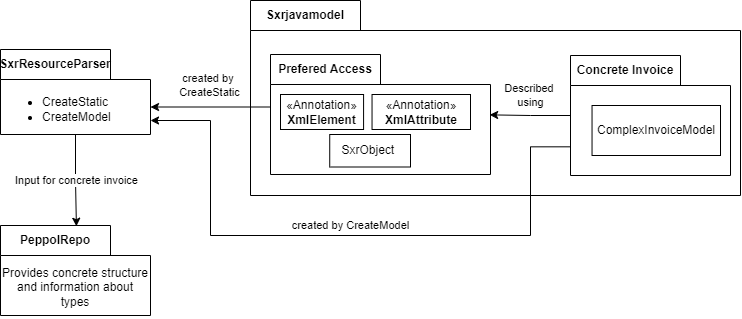

The diagram above was exported from draw.io. Its source (the exported page's mxGraphModel, read from the mxfile embedded in the PNG):
<mxGraphModel dx="1180" dy="682" grid="1" gridSize="10" guides="1" tooltips="1" connect="1" arrows="1" fold="1" page="1" pageScale="1" pageWidth="827" pageHeight="1169" background="#ffffff" math="0" shadow="0">
  <root>
    <mxCell id="WIyWlLk6GJQsqaUBKTNV-0" />
    <mxCell id="WIyWlLk6GJQsqaUBKTNV-1" parent="WIyWlLk6GJQsqaUBKTNV-0" />
    <mxCell id="WSjdI944-88F2m8rCAUg-0" value="SxrResourceParser" style="shape=folder;fontStyle=1;tabWidth=110;tabHeight=30;tabPosition=left;html=1;boundedLbl=1;labelInHeader=1;container=1;collapsible=0;whiteSpace=wrap;" vertex="1" parent="WIyWlLk6GJQsqaUBKTNV-1">
      <mxGeometry x="10" y="394" width="150" height="85" as="geometry" />
    </mxCell>
    <mxCell id="WSjdI944-88F2m8rCAUg-1" value="&lt;ul&gt;&lt;li&gt;CreateStatic&lt;/li&gt;&lt;li&gt;CreateModel&lt;/li&gt;&lt;/ul&gt;" style="html=1;strokeColor=none;resizeWidth=1;resizeHeight=1;fillColor=none;part=1;connectable=0;allowArrows=0;deletable=0;whiteSpace=wrap;align=left;" vertex="1" parent="WSjdI944-88F2m8rCAUg-0">
      <mxGeometry width="150" height="59.49999999999999" relative="1" as="geometry">
        <mxPoint y="30" as="offset" />
      </mxGeometry>
    </mxCell>
    <mxCell id="WSjdI944-88F2m8rCAUg-29" value="Sxrjavamodel" style="shape=folder;fontStyle=1;tabWidth=110;tabHeight=30;tabPosition=left;html=1;boundedLbl=1;labelInHeader=1;container=1;collapsible=0;whiteSpace=wrap;" vertex="1" parent="WIyWlLk6GJQsqaUBKTNV-1">
      <mxGeometry x="260" y="345" width="490" height="195" as="geometry" />
    </mxCell>
    <mxCell id="WSjdI944-88F2m8rCAUg-30" value="" style="html=1;strokeColor=none;resizeWidth=1;resizeHeight=1;fillColor=none;part=1;connectable=0;allowArrows=0;deletable=0;whiteSpace=wrap;" vertex="1" parent="WSjdI944-88F2m8rCAUg-29">
      <mxGeometry width="490" height="136.5" relative="1" as="geometry">
        <mxPoint y="30" as="offset" />
      </mxGeometry>
    </mxCell>
    <mxCell id="WSjdI944-88F2m8rCAUg-32" value="Prefered Access" style="shape=folder;fontStyle=1;tabWidth=110;tabHeight=30;tabPosition=left;html=1;boundedLbl=1;labelInHeader=1;container=1;collapsible=0;whiteSpace=wrap;" vertex="1" parent="WSjdI944-88F2m8rCAUg-29">
      <mxGeometry x="20" y="54" width="220" height="120" as="geometry" />
    </mxCell>
    <mxCell id="WSjdI944-88F2m8rCAUg-33" value="" style="html=1;strokeColor=none;resizeWidth=1;resizeHeight=1;fillColor=none;part=1;connectable=0;allowArrows=0;deletable=0;whiteSpace=wrap;" vertex="1" parent="WSjdI944-88F2m8rCAUg-32">
      <mxGeometry width="210.83333333333334" height="84" relative="1" as="geometry">
        <mxPoint y="30" as="offset" />
      </mxGeometry>
    </mxCell>
    <mxCell id="WSjdI944-88F2m8rCAUg-35" value="«Annotation»&lt;br&gt;&lt;b&gt;XmlElement&lt;/b&gt;" style="html=1;whiteSpace=wrap;" vertex="1" parent="WSjdI944-88F2m8rCAUg-32">
      <mxGeometry x="10.000000000000002" y="40" width="83.08" height="35" as="geometry" />
    </mxCell>
    <mxCell id="WSjdI944-88F2m8rCAUg-36" value="«Annotation»&lt;br&gt;&lt;b&gt;XmlAttribute&lt;/b&gt;" style="html=1;whiteSpace=wrap;" vertex="1" parent="WSjdI944-88F2m8rCAUg-32">
      <mxGeometry x="101.54" y="40" width="98.46" height="35" as="geometry" />
    </mxCell>
    <mxCell id="WSjdI944-88F2m8rCAUg-37" value="SxrObject&amp;nbsp;" style="html=1;whiteSpace=wrap;" vertex="1" parent="WSjdI944-88F2m8rCAUg-32">
      <mxGeometry x="59.23" y="80" width="80.77" height="32.5" as="geometry" />
    </mxCell>
    <mxCell id="WSjdI944-88F2m8rCAUg-38" value="Concrete Invoice" style="shape=folder;fontStyle=1;tabWidth=110;tabHeight=30;tabPosition=left;html=1;boundedLbl=1;labelInHeader=1;container=1;collapsible=0;whiteSpace=wrap;" vertex="1" parent="WSjdI944-88F2m8rCAUg-29">
      <mxGeometry x="320" y="55" width="160" height="120" as="geometry" />
    </mxCell>
    <mxCell id="WSjdI944-88F2m8rCAUg-39" value="" style="html=1;strokeColor=none;resizeWidth=1;resizeHeight=1;fillColor=none;part=1;connectable=0;allowArrows=0;deletable=0;whiteSpace=wrap;" vertex="1" parent="WSjdI944-88F2m8rCAUg-38">
      <mxGeometry width="153.33333333333334" height="84" relative="1" as="geometry">
        <mxPoint y="30" as="offset" />
      </mxGeometry>
    </mxCell>
    <mxCell id="WSjdI944-88F2m8rCAUg-43" value="ComplexInvoiceModel" style="html=1;whiteSpace=wrap;" vertex="1" parent="WSjdI944-88F2m8rCAUg-38">
      <mxGeometry x="21.54" y="50" width="128.46" height="50" as="geometry" />
    </mxCell>
    <mxCell id="WSjdI944-88F2m8rCAUg-49" value="Described&amp;nbsp;&lt;div&gt;using&lt;/div&gt;" style="edgeStyle=orthogonalEdgeStyle;rounded=0;orthogonalLoop=1;jettySize=auto;html=1;entryX=0.996;entryY=0.503;entryDx=0;entryDy=0;entryPerimeter=0;" edge="1" parent="WSjdI944-88F2m8rCAUg-29" source="WSjdI944-88F2m8rCAUg-38" target="WSjdI944-88F2m8rCAUg-32">
      <mxGeometry x="-0.0026" y="-19" relative="1" as="geometry">
        <mxPoint as="offset" />
      </mxGeometry>
    </mxCell>
    <mxCell id="WSjdI944-88F2m8rCAUg-44" value="PeppolRepo" style="shape=folder;fontStyle=1;tabWidth=110;tabHeight=30;tabPosition=left;html=1;boundedLbl=1;labelInHeader=1;container=1;collapsible=0;whiteSpace=wrap;" vertex="1" parent="WIyWlLk6GJQsqaUBKTNV-1">
      <mxGeometry x="10" y="570" width="150" height="90" as="geometry" />
    </mxCell>
    <mxCell id="WSjdI944-88F2m8rCAUg-45" value="Provides concrete structure and information about types" style="html=1;strokeColor=none;resizeWidth=1;resizeHeight=1;fillColor=none;part=1;connectable=0;allowArrows=0;deletable=0;whiteSpace=wrap;" vertex="1" parent="WSjdI944-88F2m8rCAUg-44">
      <mxGeometry width="150" height="62.999999999999986" relative="1" as="geometry">
        <mxPoint y="30" as="offset" />
      </mxGeometry>
    </mxCell>
    <mxCell id="WSjdI944-88F2m8rCAUg-48" value="Input for concrete invoice" style="edgeStyle=orthogonalEdgeStyle;rounded=0;orthogonalLoop=1;jettySize=auto;html=1;entryX=0.506;entryY=0.008;entryDx=0;entryDy=0;entryPerimeter=0;" edge="1" parent="WIyWlLk6GJQsqaUBKTNV-1" source="WSjdI944-88F2m8rCAUg-0" target="WSjdI944-88F2m8rCAUg-44">
      <mxGeometry relative="1" as="geometry" />
    </mxCell>
    <mxCell id="WSjdI944-88F2m8rCAUg-47" value="created by CreateModel" style="edgeStyle=orthogonalEdgeStyle;rounded=0;orthogonalLoop=1;jettySize=auto;html=1;exitX=0;exitY=0.761;exitDx=0;exitDy=0;exitPerimeter=0;" edge="1" parent="WIyWlLk6GJQsqaUBKTNV-1" source="WSjdI944-88F2m8rCAUg-38" target="WSjdI944-88F2m8rCAUg-0">
      <mxGeometry x="-0.0101" y="-10" relative="1" as="geometry">
        <mxPoint x="290" y="463" as="sourcePoint" />
        <mxPoint x="170" y="462" as="targetPoint" />
        <Array as="points">
          <mxPoint x="540" y="491" />
          <mxPoint x="540" y="580" />
          <mxPoint x="220" y="580" />
          <mxPoint x="220" y="465" />
        </Array>
        <mxPoint as="offset" />
      </mxGeometry>
    </mxCell>
    <mxCell id="WSjdI944-88F2m8rCAUg-31" value="created by&amp;nbsp;&lt;div&gt;CreateStatic&lt;/div&gt;" style="edgeStyle=orthogonalEdgeStyle;rounded=0;orthogonalLoop=1;jettySize=auto;html=1;entryX=0;entryY=0;entryDx=150;entryDy=57.5;entryPerimeter=0;exitX=0;exitY=0;exitDx=0;exitDy=52.5;exitPerimeter=0;" edge="1" parent="WIyWlLk6GJQsqaUBKTNV-1" source="WSjdI944-88F2m8rCAUg-32" target="WSjdI944-88F2m8rCAUg-0">
      <mxGeometry x="0.0081" y="-22" relative="1" as="geometry">
        <mxPoint x="160" y="451" as="targetPoint" />
        <mxPoint as="offset" />
      </mxGeometry>
    </mxCell>
  </root>
</mxGraphModel>